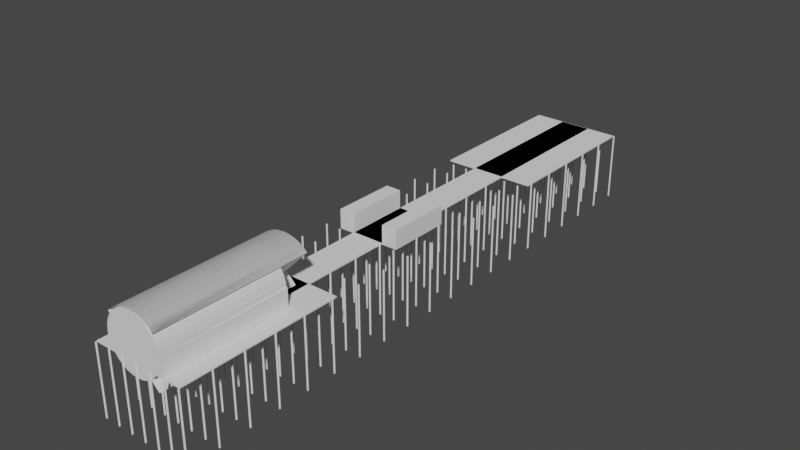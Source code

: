 # Source: pier_0010.blend  (saved by Blender 2.81.16; exported with 4.5.12 LTS)
import bpy
from mathutils import Matrix  # noqa: F401  (used for matrix-valued properties, if any)

bpy.ops.wm.read_factory_settings(use_empty=True)
scene = bpy.context.scene
scene.name = 'Scene'

# ---- collections
col_collection = bpy.data.collections.new('Collection'); scene.collection.children.link(col_collection)

# ---- world
world_world = bpy.data.worlds.new('World'); scene.world = world_world
world_world.use_nodes = True; world_world.node_tree.nodes.clear()
_N = world_world.node_tree.nodes; _L = world_world.node_tree.links
n0 = _N.new('ShaderNodeOutputWorld'); n0.name = 'World Output'; n0.location = (300, 300)
n1 = _N.new('ShaderNodeBackground'); n1.name = 'Background'; n1.location = (10, 300)
n1.inputs[0].default_value = (0.05088, 0.05088, 0.05088, 1.0)
_L.new(n1.outputs[0], n0.inputs[0])
n0.is_active_output = True
world_world.color = (0.05088, 0.05088, 0.05088)
world_world.use_sun_shadow = False
world_world.sun_shadow_jitter_overblur = 0.0

# ---- meshes
me_cube_003 = bpy.data.meshes.new('Cube.003')
me_cube_003.from_pydata([(0.0, 71.46, 0.0), (0.0, 71.46, 2.0), (0.0, 98.12, 0.0), (0.0, 98.12, 2.0), (30.38, 71.46, 0.0), (30.38, 71.46, 2.0), (30.38, 98.12, 0.0), (30.38, 98.12, 2.0), (9.981, 0.0, 0.0), (9.981, 0.0, 2.0), (9.981, 98.07, 0.0), (9.981, 98.07, 2.0), (20.32, 0.0, 0.0), (20.32, 0.0, 2.0), (20.32, 98.07, 0.0), (20.32, 98.07, 2.0), (0.0, 0.0, 0.0), (0.0, 0.0, 2.0), (0.0, 26.67, 0.0), (0.0, 26.67, 2.0), (30.38, 0.0, 0.0), (30.38, 0.0, 2.0), (30.38, 26.67, 0.0), (30.38, 26.67, 2.0), (4.823, 41.73, 0.0), (4.823, 41.73, 2.0), (4.823, 52.23, 0.0), (4.823, 52.23, 2.0), (25.5, 41.73, 0.0), (25.5, 41.73, 2.0), (25.5, 52.23, 0.0), (25.5, 52.23, 2.0)], [], [(0, 1, 3, 2), (2, 3, 7, 6), (6, 7, 5, 4), (4, 5, 1, 0), (2, 6, 4, 0), (7, 3, 1, 5), (8, 9, 11, 10), (10, 11, 15, 14), (14, 15, 13, 12), (12, 13, 9, 8), (10, 14, 12, 8), (15, 11, 9, 13), (16, 17, 19, 18), (18, 19, 23, 22), (22, 23, 21, 20), (20, 21, 17, 16), (18, 22, 20, 16), (23, 19, 17, 21), (24, 25, 27, 26), (26, 27, 31, 30), (30, 31, 29, 28), (28, 29, 25, 24), (26, 30, 28, 24), (31, 27, 25, 29)])
_uv = me_cube_003.uv_layers.new(name='UVMap')
_uv.uv.foreach_set('vector', [0.375, 0.0, 0.625, 0.0, 0.625, 0.25, 0.375, 0.25, 0.375, 0.25, 0.625, 0.25, 0.625, 0.5, 0.375, 0.5, 0.375, 0.5, 0.625, 0.5, 0.625, 0.75, 0.375, 0.75, 0.375, 0.75, 0.625, 0.75, 0.625, 1.0, 0.375, 1.0, 0.125, 0.5, 0.375, 0.5, 0.375, 0.75, 0.125, 0.75, 0.625, 0.5, 0.875, 0.5, 0.875, 0.75, 0.625, 0.75, 0.375, 0.0, 0.625, 0.0, 0.625, 0.25, 0.375, 0.25, 0.375, 0.25, 0.625, 0.25, 0.625, 0.5, 0.375, 0.5, 0.375, 0.5, 0.625, 0.5, 0.625, 0.75, 0.375, 0.75, 0.375, 0.75, 0.625, 0.75, 0.625, 1.0, 0.375, 1.0, 0.125, 0.5, 0.375, 0.5, 0.375, 0.75, 0.125, 0.75, 0.625, 0.5, 0.875, 0.5, 0.875, 0.75, 0.625, 0.75, 0.375, 0.0, 0.625, 0.0, 0.625, 0.25, 0.375, 0.25, 0.375, 0.25, 0.625, 0.25, 0.625, 0.5, 0.375, 0.5, 0.375, 0.5, 0.625, 0.5, 0.625, 0.75, 0.375, 0.75, 0.375, 0.75, 0.625, 0.75, 0.625, 1.0, 0.375, 1.0, 0.125, 0.5, 0.375, 0.5, 0.375, 0.75, 0.125, 0.75, 0.625, 0.5, 0.875, 0.5, 0.875, 0.75, 0.625, 0.75, 0.375, 0.0, 0.625, 0.0, 0.625, 0.25, 0.375, 0.25, 0.375, 0.25, 0.625, 0.25, 0.625, 0.5, 0.375, 0.5, 0.375, 0.5, 0.625, 0.5, 0.625, 0.75, 0.375, 0.75, 0.375, 0.75, 0.625, 0.75, 0.625, 1.0, 0.375, 1.0, 0.125, 0.5, 0.375, 0.5, 0.375, 0.75, 0.125, 0.75, 0.625, 0.5, 0.875, 0.5, 0.875, 0.75, 0.625, 0.75])
me_cube_003.use_remesh_fix_poles = True
me_cube_003.use_remesh_preserve_attributes = False
me_cube_003.use_mirror_vertex_groups = False
me_cube_003.update()
me_cube_005 = bpy.data.meshes.new('Cube.005')
me_cube_005.from_pydata([(-9.953, 0.1091, -1.812), (-10.0, 0.0, 0.0), (-9.953, 21.65, -1.812), (-9.953, 21.65, 0.1884), (10.35, 0.1091, -1.812), (10.0, 0.0, 0.0), (10.35, 21.65, -1.812), (10.35, 21.65, 0.1884)], [], [(0, 1, 3, 2), (2, 3, 7, 6), (6, 7, 5, 4), (4, 5, 1, 0), (2, 6, 4, 0), (7, 3, 1, 5)])
_uv = me_cube_005.uv_layers.new(name='UVMap')
_uv.uv.foreach_set('vector', [0.375, 0.0, 0.625, 0.0, 0.625, 0.25, 0.375, 0.25, 0.375, 0.25, 0.625, 0.25, 0.625, 0.5, 0.375, 0.5, 0.375, 0.5, 0.625, 0.5, 0.625, 0.75, 0.375, 0.75, 0.375, 0.75, 0.625, 0.75, 0.625, 1.0, 0.375, 1.0, 0.125, 0.5, 0.375, 0.5, 0.375, 0.75, 0.125, 0.75, 0.625, 0.5, 0.875, 0.5, 0.875, 0.75, 0.625, 0.75])
me_cube_005.use_remesh_fix_poles = True
me_cube_005.use_remesh_preserve_attributes = False
me_cube_005.use_mirror_vertex_groups = False
me_cube_005.update()
me_cylinder_003 = bpy.data.meshes.new('Cylinder.003')
me_cylinder_003.from_pydata([(0.0, 1.0, 0.0), (0.0, 1.0, 2.0), (0.1951, 0.9808, 0.0), (0.1951, 0.9808, 2.0), (0.3827, 0.9239, 0.0), (0.3827, 0.9239, 2.0), (0.5556, 0.8315, 0.0), (0.5556, 0.8315, 2.0), (0.7071, 0.7071, 0.0), (0.7071, 0.7071, 2.0), (0.8315, 0.5556, 0.0), (0.8315, 0.5556, 2.0), (0.9239, 0.3827, 0.0), (0.9239, 0.3827, 2.0), (0.9808, 0.1951, 0.0), (0.9808, 0.1951, 2.0), (1.0, 7.55e-08, 0.0), (1.0, 7.55e-08, 2.0), (0.9808, -0.1951, 0.0), (0.9808, -0.1951, 2.0), (0.9239, -0.3827, 0.0), (0.9239, -0.3827, 2.0), (0.8315, -0.5556, 0.0), (0.8315, -0.5556, 2.0), (0.7071, -0.7071, 0.0), (0.7071, -0.7071, 2.0), (0.5556, -0.8315, 0.0), (0.5556, -0.8315, 2.0), (0.3827, -0.9239, 0.0), (0.3827, -0.9239, 2.0), (0.1951, -0.9808, 0.0), (0.1951, -0.9808, 2.0), (-3.258e-07, -1.0, 0.0), (-3.258e-07, -1.0, 2.0), (-0.1951, -0.9808, 0.0), (-0.1951, -0.9808, 2.0), (-0.3827, -0.9239, 0.0), (-0.3827, -0.9239, 2.0), (-0.5556, -0.8315, 0.0), (-0.5556, -0.8315, 2.0), (-0.7071, -0.7071, 0.0), (-0.7071, -0.7071, 2.0), (-0.8315, -0.5556, 0.0), (-0.8315, -0.5556, 2.0), (-0.9239, -0.3827, 0.0), (-0.9239, -0.3827, 2.0), (-0.9808, -0.1951, 0.0), (-0.9808, -0.1951, 2.0), (-1.0, 9.656e-07, 0.0), (-1.0, 9.656e-07, 2.0), (-0.9808, 0.1951, 0.0), (-0.9808, 0.1951, 2.0), (-0.9239, 0.3827, 0.0), (-0.9239, 0.3827, 2.0), (-0.8315, 0.5556, 0.0), (-0.8315, 0.5556, 2.0), (-0.7071, 0.7071, 0.0), (-0.7071, 0.7071, 2.0), (-0.5556, 0.8315, 0.0), (-0.5556, 0.8315, 2.0), (-0.3827, 0.9239, 0.0), (-0.3827, 0.9239, 2.0), (-0.1951, 0.9808, 0.0), (-0.1951, 0.9808, 2.0)], [], [(0, 1, 3, 2), (2, 3, 5, 4), (4, 5, 7, 6), (6, 7, 9, 8), (8, 9, 11, 10), (10, 11, 13, 12), (12, 13, 15, 14), (14, 15, 17, 16), (16, 17, 19, 18), (18, 19, 21, 20), (20, 21, 23, 22), (22, 23, 25, 24), (24, 25, 27, 26), (26, 27, 29, 28), (28, 29, 31, 30), (30, 31, 33, 32), (32, 33, 35, 34), (34, 35, 37, 36), (36, 37, 39, 38), (38, 39, 41, 40), (40, 41, 43, 42), (42, 43, 45, 44), (44, 45, 47, 46), (46, 47, 49, 48), (48, 49, 51, 50), (50, 51, 53, 52), (52, 53, 55, 54), (54, 55, 57, 56), (56, 57, 59, 58), (58, 59, 61, 60), (3, 1, 63, 61, 59, 57, 55, 53, 51, 49, 47, 45, 43, 41, 39, 37, 35, 33, 31, 29, 27, 25, 23, 21, 19, 17, 15, 13, 11, 9, 7, 5), (60, 61, 63, 62), (62, 63, 1, 0), (0, 2, 4, 6, 8, 10, 12, 14, 16, 18, 20, 22, 24, 26, 28, 30, 32, 34, 36, 38, 40, 42, 44, 46, 48, 50, 52, 54, 56, 58, 60, 62)])
_uv = me_cylinder_003.uv_layers.new(name='UVMap')
_uv.uv.foreach_set('vector', [1.0, 0.5, 1.0, 1.0, 0.9688, 1.0, 0.9688, 0.5, 0.9688, 0.5, 0.9688, 1.0, 0.9375, 1.0, 0.9375, 0.5, 0.9375, 0.5, 0.9375, 1.0, 0.9062, 1.0, 0.9062, 0.5, 0.9062, 0.5, 0.9062, 1.0, 0.875, 1.0, 0.875, 0.5, 0.875, 0.5, 0.875, 1.0, 0.8438, 1.0, 0.8438, 0.5, 0.8438, 0.5, 0.8438, 1.0, 0.8125, 1.0, 0.8125, 0.5, 0.8125, 0.5, 0.8125, 1.0, 0.7812, 1.0, 0.7812, 0.5, 0.7812, 0.5, 0.7812, 1.0, 0.75, 1.0, 0.75, 0.5, 0.75, 0.5, 0.75, 1.0, 0.7188, 1.0, 0.7188, 0.5, 0.7188, 0.5, 0.7188, 1.0, 0.6875, 1.0, 0.6875, 0.5, 0.6875, 0.5, 0.6875, 1.0, 0.6562, 1.0, 0.6562, 0.5, 0.6562, 0.5, 0.6562, 1.0, 0.625, 1.0, 0.625, 0.5, 0.625, 0.5, 0.625, 1.0, 0.5938, 1.0, 0.5938, 0.5, 0.5938, 0.5, 0.5938, 1.0, 0.5625, 1.0, 0.5625, 0.5, 0.5625, 0.5, 0.5625, 1.0, 0.5312, 1.0, 0.5312, 0.5, 0.5312, 0.5, 0.5312, 1.0, 0.5, 1.0, 0.5, 0.5, 0.5, 0.5, 0.5, 1.0, 0.4688, 1.0, 0.4688, 0.5, 0.4688, 0.5, 0.4688, 1.0, 0.4375, 1.0, 0.4375, 0.5, 0.4375, 0.5, 0.4375, 1.0, 0.4062, 1.0, 0.4062, 0.5, 0.4062, 0.5, 0.4062, 1.0, 0.375, 1.0, 0.375, 0.5, 0.375, 0.5, 0.375, 1.0, 0.3438, 1.0, 0.3438, 0.5, 0.3438, 0.5, 0.3438, 1.0, 0.3125, 1.0, 0.3125, 0.5, 0.3125, 0.5, 0.3125, 1.0, 0.2812, 1.0, 0.2812, 0.5, 0.2812, 0.5, 0.2812, 1.0, 0.25, 1.0, 0.25, 0.5, 0.25, 0.5, 0.25, 1.0, 0.2188, 1.0, 0.2188, 0.5, 0.2188, 0.5, 0.2188, 1.0, 0.1875, 1.0, 0.1875, 0.5, 0.1875, 0.5, 0.1875, 1.0, 0.1562, 1.0, 0.1562, 0.5, 0.1562, 0.5, 0.1562, 1.0, 0.125, 1.0, 0.125, 0.5, 0.125, 0.5, 0.125, 1.0, 0.09375, 1.0, 0.09375, 0.5, 0.09375, 0.5, 0.09375, 1.0, 0.0625, 1.0, 0.0625, 0.5, 0.2968, 0.4854, 0.25, 0.49, 0.2032, 0.4854, 0.1582, 0.4717, 0.1167, 0.4496, 0.08029, 0.4197, 0.05045, 0.3833, 0.02827, 0.3418, 0.01461, 0.2968, 0.01, 0.25, 0.01461, 0.2032, 0.02827, 0.1582, 0.05045, 0.1167, 0.08029, 0.08029, 0.1167, 0.05045, 0.1582, 0.02827, 0.2032, 0.01461, 0.25, 0.01, 0.2968, 0.01461, 0.3418, 0.02827, 0.3833, 0.05045, 0.4197, 0.08029, 0.4496, 0.1167, 0.4717, 0.1582, 0.4854, 0.2032, 0.49, 0.25, 0.4854, 0.2968, 0.4717, 0.3418, 0.4496, 0.3833, 0.4197, 0.4197, 0.3833, 0.4496, 0.3418, 0.4717, 0.0625, 0.5, 0.0625, 1.0, 0.03125, 1.0, 0.03125, 0.5, 0.03125, 0.5, 0.03125, 1.0, 0.0, 1.0, 0.0, 0.5, 0.75, 0.49, 0.7968, 0.4854, 0.8418, 0.4717, 0.8833, 0.4496, 0.9197, 0.4197, 0.9496, 0.3833, 0.9717, 0.3418, 0.9854, 0.2968, 0.99, 0.25, 0.9854, 0.2032, 0.9717, 0.1582, 0.9496, 0.1167, 0.9197, 0.08029, 0.8833, 0.05045, 0.8418, 0.02827, 0.7968, 0.01461, 0.75, 0.01, 0.7032, 0.01461, 0.6582, 0.02827, 0.6167, 0.05045, 0.5803, 0.08029, 0.5504, 0.1167, 0.5283, 0.1582, 0.5146, 0.2032, 0.51, 0.25, 0.5146, 0.2968, 0.5283, 0.3418, 0.5504, 0.3833, 0.5803, 0.4197, 0.6167, 0.4496, 0.6582, 0.4717, 0.7032, 0.4854])
me_cylinder_003.use_remesh_fix_poles = True
me_cylinder_003.use_remesh_preserve_attributes = False
me_cylinder_003.use_mirror_vertex_groups = False
me_cylinder_003.update()
me_cube_006 = bpy.data.meshes.new('Cube.006')
me_cube_006.from_pydata([(-10.15, 0.0, 0.0), (-10.15, 0.0, 2.0), (-10.15, 10.94, 0.0), (-10.15, 10.94, 2.0), (-4.789, 0.0, 0.0), (-4.789, 0.0, 2.0), (-4.789, 10.94, 0.0), (-4.789, 10.94, 2.0)], [], [(0, 1, 3, 2), (2, 3, 7, 6), (6, 7, 5, 4), (4, 5, 1, 0), (2, 6, 4, 0), (7, 3, 1, 5)])
_uv = me_cube_006.uv_layers.new(name='UVMap')
_uv.uv.foreach_set('vector', [0.375, 0.0, 0.625, 0.0, 0.625, 0.25, 0.375, 0.25, 0.375, 0.25, 0.625, 0.25, 0.625, 0.5, 0.375, 0.5, 0.375, 0.5, 0.625, 0.5, 0.625, 0.75, 0.375, 0.75, 0.375, 0.75, 0.625, 0.75, 0.625, 1.0, 0.375, 1.0, 0.125, 0.5, 0.375, 0.5, 0.375, 0.75, 0.125, 0.75, 0.625, 0.5, 0.875, 0.5, 0.875, 0.75, 0.625, 0.75])
me_cube_006.use_remesh_fix_poles = True
me_cube_006.use_remesh_preserve_attributes = False
me_cube_006.use_mirror_vertex_groups = False
me_cube_006.update()
me_cube_007 = bpy.data.meshes.new('Cube.007')
me_cube_007.from_pydata([(-5.363, 0.0, 0.0), (-5.363, 0.0, 2.0), (-5.363, 10.94, 0.0), (-5.363, 10.94, 2.0), (0.0, 0.0, 0.0), (0.0, 0.0, 2.0), (0.0, 10.94, 0.0), (0.0, 10.94, 2.0)], [], [(0, 1, 3, 2), (2, 3, 7, 6), (6, 7, 5, 4), (4, 5, 1, 0), (2, 6, 4, 0), (7, 3, 1, 5)])
_uv = me_cube_007.uv_layers.new(name='UVMap')
_uv.uv.foreach_set('vector', [0.375, 0.0, 0.625, 0.0, 0.625, 0.25, 0.375, 0.25, 0.375, 0.25, 0.625, 0.25, 0.625, 0.5, 0.375, 0.5, 0.375, 0.5, 0.625, 0.5, 0.625, 0.75, 0.375, 0.75, 0.375, 0.75, 0.625, 0.75, 0.625, 1.0, 0.375, 1.0, 0.125, 0.5, 0.375, 0.5, 0.375, 0.75, 0.125, 0.75, 0.625, 0.5, 0.875, 0.5, 0.875, 0.75, 0.625, 0.75])
me_cube_007.use_remesh_fix_poles = True
me_cube_007.use_remesh_preserve_attributes = False
me_cube_007.use_mirror_vertex_groups = False
me_cube_007.update()
me_cylinder_004 = bpy.data.meshes.new('Cylinder.004')
me_cylinder_004.from_pydata([(0.0, 1.0, -4.35), (0.0, 1.0, 0.0), (0.1951, 0.9808, -4.35), (0.1951, 0.9808, 0.0), (0.3827, 0.9239, -4.35), (0.3827, 0.9239, 0.0), (0.5556, 0.8315, -4.35), (0.5556, 0.8315, 0.0), (0.7071, 0.7071, -4.35), (0.7071, 0.7071, 0.0), (0.8315, 0.5556, -4.35), (0.8315, 0.5556, 0.0), (0.9239, 0.3827, -4.35), (0.9239, 0.3827, 0.0), (0.9808, 0.1951, -4.35), (0.9808, 0.1951, 0.0), (1.0, 9.265e-07, -4.35), (1.0, 1.029e-06, 0.0), (0.9808, -0.1951, -4.35), (0.9808, -0.1951, 0.0), (0.9239, -0.3827, -4.35), (0.9239, -0.3827, 0.0), (0.8315, -0.5556, -4.35), (0.8315, -0.5556, 0.0), (0.7071, -0.7071, -4.35), (0.7071, -0.7071, 0.0), (0.5556, -0.8315, -4.35), (0.5556, -0.8315, 0.0), (0.3827, -0.9239, -4.35), (0.3827, -0.9239, 0.0), (0.1951, -0.9808, -4.35), (0.1951, -0.9808, 0.0), (-3.258e-07, -1.0, -4.35), (-3.258e-07, -1.0, 0.0), (-0.1951, -0.9808, -4.35), (-0.1951, -0.9808, 0.0), (-0.3827, -0.9239, -4.35), (-0.3827, -0.9239, 0.0), (-0.5556, -0.8315, -4.35), (-0.5556, -0.8315, 0.0), (-0.7071, -0.7071, -4.35), (-0.7071, -0.7071, 0.0), (-0.8315, -0.5556, -4.35), (-0.8315, -0.5556, 0.0), (-0.9239, -0.3827, -4.35), (-0.9239, -0.3827, 0.0), (-0.9808, -0.1951, -4.35), (-0.9808, -0.1951, 0.0), (-1.0, 1.817e-06, -4.35), (-1.0, 1.919e-06, 0.0), (-0.9808, 0.1951, -4.35), (-0.9808, 0.1951, 0.0), (-0.9239, 0.3827, -4.35), (-0.9239, 0.3827, 0.0), (-0.8315, 0.5556, -4.35), (-0.8315, 0.5556, 0.0), (-0.7071, 0.7071, -4.35), (-0.7071, 0.7071, 0.0), (-0.5556, 0.8315, -4.35), (-0.5556, 0.8315, 0.0), (-0.3827, 0.9239, -4.35), (-0.3827, 0.9239, 0.0), (-0.1951, 0.9808, -4.35), (-0.1951, 0.9808, 0.0)], [], [(0, 1, 3, 2), (2, 3, 5, 4), (4, 5, 7, 6), (6, 7, 9, 8), (8, 9, 11, 10), (10, 11, 13, 12), (12, 13, 15, 14), (14, 15, 17, 16), (16, 17, 19, 18), (18, 19, 21, 20), (20, 21, 23, 22), (22, 23, 25, 24), (24, 25, 27, 26), (26, 27, 29, 28), (28, 29, 31, 30), (30, 31, 33, 32), (32, 33, 35, 34), (34, 35, 37, 36), (36, 37, 39, 38), (38, 39, 41, 40), (40, 41, 43, 42), (42, 43, 45, 44), (44, 45, 47, 46), (46, 47, 49, 48), (48, 49, 51, 50), (50, 51, 53, 52), (52, 53, 55, 54), (54, 55, 57, 56), (56, 57, 59, 58), (58, 59, 61, 60), (3, 1, 63, 61, 59, 57, 55, 53, 51, 49, 47, 45, 43, 41, 39, 37, 35, 33, 31, 29, 27, 25, 23, 21, 19, 17, 15, 13, 11, 9, 7, 5), (60, 61, 63, 62), (62, 63, 1, 0), (0, 2, 4, 6, 8, 10, 12, 14, 16, 18, 20, 22, 24, 26, 28, 30, 32, 34, 36, 38, 40, 42, 44, 46, 48, 50, 52, 54, 56, 58, 60, 62)])
_uv = me_cylinder_004.uv_layers.new(name='UVMap')
_uv.uv.foreach_set('vector', [1.0, 0.5, 1.0, 1.0, 0.9688, 1.0, 0.9688, 0.5, 0.9688, 0.5, 0.9688, 1.0, 0.9375, 1.0, 0.9375, 0.5, 0.9375, 0.5, 0.9375, 1.0, 0.9062, 1.0, 0.9062, 0.5, 0.9062, 0.5, 0.9062, 1.0, 0.875, 1.0, 0.875, 0.5, 0.875, 0.5, 0.875, 1.0, 0.8438, 1.0, 0.8438, 0.5, 0.8438, 0.5, 0.8438, 1.0, 0.8125, 1.0, 0.8125, 0.5, 0.8125, 0.5, 0.8125, 1.0, 0.7812, 1.0, 0.7812, 0.5, 0.7812, 0.5, 0.7812, 1.0, 0.75, 1.0, 0.75, 0.5, 0.75, 0.5, 0.75, 1.0, 0.7188, 1.0, 0.7188, 0.5, 0.7188, 0.5, 0.7188, 1.0, 0.6875, 1.0, 0.6875, 0.5, 0.6875, 0.5, 0.6875, 1.0, 0.6562, 1.0, 0.6562, 0.5, 0.6562, 0.5, 0.6562, 1.0, 0.625, 1.0, 0.625, 0.5, 0.625, 0.5, 0.625, 1.0, 0.5938, 1.0, 0.5938, 0.5, 0.5938, 0.5, 0.5938, 1.0, 0.5625, 1.0, 0.5625, 0.5, 0.5625, 0.5, 0.5625, 1.0, 0.5312, 1.0, 0.5312, 0.5, 0.5312, 0.5, 0.5312, 1.0, 0.5, 1.0, 0.5, 0.5, 0.5, 0.5, 0.5, 1.0, 0.4688, 1.0, 0.4688, 0.5, 0.4688, 0.5, 0.4688, 1.0, 0.4375, 1.0, 0.4375, 0.5, 0.4375, 0.5, 0.4375, 1.0, 0.4062, 1.0, 0.4062, 0.5, 0.4062, 0.5, 0.4062, 1.0, 0.375, 1.0, 0.375, 0.5, 0.375, 0.5, 0.375, 1.0, 0.3438, 1.0, 0.3438, 0.5, 0.3438, 0.5, 0.3438, 1.0, 0.3125, 1.0, 0.3125, 0.5, 0.3125, 0.5, 0.3125, 1.0, 0.2812, 1.0, 0.2812, 0.5, 0.2812, 0.5, 0.2812, 1.0, 0.25, 1.0, 0.25, 0.5, 0.25, 0.5, 0.25, 1.0, 0.2188, 1.0, 0.2188, 0.5, 0.2188, 0.5, 0.2188, 1.0, 0.1875, 1.0, 0.1875, 0.5, 0.1875, 0.5, 0.1875, 1.0, 0.1562, 1.0, 0.1562, 0.5, 0.1562, 0.5, 0.1562, 1.0, 0.125, 1.0, 0.125, 0.5, 0.125, 0.5, 0.125, 1.0, 0.09375, 1.0, 0.09375, 0.5, 0.09375, 0.5, 0.09375, 1.0, 0.0625, 1.0, 0.0625, 0.5, 0.2968, 0.4854, 0.25, 0.49, 0.2032, 0.4854, 0.1582, 0.4717, 0.1167, 0.4496, 0.08029, 0.4197, 0.05045, 0.3833, 0.02827, 0.3418, 0.01461, 0.2968, 0.01, 0.25, 0.01461, 0.2032, 0.02827, 0.1582, 0.05045, 0.1167, 0.08029, 0.08029, 0.1167, 0.05045, 0.1582, 0.02827, 0.2032, 0.01461, 0.25, 0.01, 0.2968, 0.01461, 0.3418, 0.02827, 0.3833, 0.05045, 0.4197, 0.08029, 0.4496, 0.1167, 0.4717, 0.1582, 0.4854, 0.2032, 0.49, 0.25, 0.4854, 0.2968, 0.4717, 0.3418, 0.4496, 0.3833, 0.4197, 0.4197, 0.3833, 0.4496, 0.3418, 0.4717, 0.0625, 0.5, 0.0625, 1.0, 0.03125, 1.0, 0.03125, 0.5, 0.03125, 0.5, 0.03125, 1.0, 0.0, 1.0, 0.0, 0.5, 0.75, 0.49, 0.7968, 0.4854, 0.8418, 0.4717, 0.8833, 0.4496, 0.9197, 0.4197, 0.9496, 0.3833, 0.9717, 0.3418, 0.9854, 0.2968, 0.99, 0.25, 0.9854, 0.2032, 0.9717, 0.1582, 0.9496, 0.1167, 0.9197, 0.08029, 0.8833, 0.05045, 0.8418, 0.02827, 0.7968, 0.01461, 0.75, 0.01, 0.7032, 0.01461, 0.6582, 0.02827, 0.6167, 0.05045, 0.5803, 0.08029, 0.5504, 0.1167, 0.5283, 0.1582, 0.5146, 0.2032, 0.51, 0.25, 0.5146, 0.2968, 0.5283, 0.3418, 0.5504, 0.3833, 0.5803, 0.4197, 0.6167, 0.4496, 0.6582, 0.4717, 0.7032, 0.4854])
me_cylinder_004.use_remesh_fix_poles = True
me_cylinder_004.use_remesh_preserve_attributes = False
me_cylinder_004.use_mirror_vertex_groups = False
me_cylinder_004.update()
me_cylinder_006 = bpy.data.meshes.new('Cylinder.006')
me_cylinder_006.from_pydata([(0.0, 1.0, -4.35), (0.0, 1.0, 0.0), (1.0, 2.112e-07, -4.35), (1.0, 3.139e-07, 0.0), (-1.0, 1.101e-06, -4.35), (-1.0, 1.204e-06, 0.0), (-0.9808, 0.1951, -4.35), (-0.9808, 0.1951, 0.0), (-0.9239, 0.3827, -4.35), (-0.9239, 0.3827, 0.0), (-0.8315, 0.5556, -4.35), (-0.8315, 0.5556, 0.0), (-0.7071, 0.7071, -4.35), (-0.7071, 0.7071, 0.0), (-0.5556, 0.8315, -4.35), (-0.5556, 0.8315, 0.0), (-0.3827, 0.9239, -4.35), (-0.3827, 0.9239, 0.0), (-0.1951, 0.9808, -4.35), (-0.1951, 0.9808, 0.0), (-1.0, -3.093e-07, -4.35), (-1.0, -1.192e-07, 4.371e-08), (-0.9808, 0.1951, -4.35), (-0.9808, 0.1951, 3.434e-08), (-0.9239, 0.3827, -4.35), (-0.9239, 0.3827, 2.366e-08), (-0.8315, 0.5556, -4.35), (-0.8315, 0.5556, 1.206e-08), (-0.7071, 0.7071, -4.35), (-0.7071, 0.7071, 1.421e-14), (-0.5556, 0.8315, -4.35), (-0.5556, 0.8315, -1.206e-08), (-0.3827, 0.9239, -4.35), (-0.3827, 0.9239, -2.366e-08), (-0.1951, 0.9808, -4.35), (-0.1951, 0.9808, -3.434e-08), (-3.417e-07, 1.0, -4.35), (-2.543e-07, 1.0, -4.371e-08), (-1.232e-06, -1.0, -4.35), (-1.144e-06, -1.0, 4.371e-08)], [], [(4, 5, 7, 6), (6, 7, 9, 8), (8, 9, 11, 10), (10, 11, 13, 12), (12, 13, 15, 14), (14, 15, 17, 16), (16, 17, 19, 18), (18, 19, 1, 0), (2, 3, 5, 4), (20, 21, 23, 22), (22, 23, 25, 24), (24, 25, 27, 26), (26, 27, 29, 28), (28, 29, 31, 30), (30, 31, 33, 32), (32, 33, 35, 34), (34, 35, 37, 36), (36, 37, 39, 38)])
_uv = me_cylinder_006.uv_layers.new(name='UVMap')
_uv.uv.foreach_set('vector', [0.25, 0.5, 0.25, 1.0, 0.2188, 1.0, 0.2188, 0.5, 0.2188, 0.5, 0.2188, 1.0, 0.1875, 1.0, 0.1875, 0.5, 0.1875, 0.5, 0.1875, 1.0, 0.1562, 1.0, 0.1562, 0.5, 0.1562, 0.5, 0.1562, 1.0, 0.125, 1.0, 0.125, 0.5, 0.125, 0.5, 0.125, 1.0, 0.09375, 1.0, 0.09375, 0.5, 0.09375, 0.5, 0.09375, 1.0, 0.0625, 1.0, 0.0625, 0.5, 0.0625, 0.5, 0.0625, 1.0, 0.03125, 1.0, 0.03125, 0.5, 0.03125, 0.5, 0.03125, 1.0, 0.0, 1.0, 0.0, 0.5, 0.7351, 0.625, 0.7351, 0.69, 0.7649, 0.69, 0.7649, 0.625, 1.0, 0.5, 1.0, 1.0, 0.9688, 1.0, 0.9688, 0.5, 0.9688, 0.5, 0.9688, 1.0, 0.9375, 1.0, 0.9375, 0.5, 0.9375, 0.5, 0.9375, 1.0, 0.9062, 1.0, 0.9062, 0.5, 0.9062, 0.5, 0.9062, 1.0, 0.875, 1.0, 0.875, 0.5, 0.875, 0.5, 0.875, 1.0, 0.8438, 1.0, 0.8438, 0.5, 0.8438, 0.5, 0.8438, 1.0, 0.8125, 1.0, 0.8125, 0.5, 0.8125, 0.5, 0.8125, 1.0, 0.7812, 1.0, 0.7812, 0.5, 0.7812, 0.5, 0.7812, 1.0, 0.75, 1.0, 0.75, 0.5, 0.7351, 0.625, 0.7351, 0.69, 0.7649, 0.69, 0.7649, 0.625])
me_cylinder_006.use_remesh_fix_poles = True
me_cylinder_006.use_remesh_preserve_attributes = False
me_cylinder_006.use_mirror_vertex_groups = False
me_cylinder_006.update()

# ---- objects
ob_cube_002 = bpy.data.objects.new('Cube.002', me_cube_003)
ob_cube = bpy.data.objects.new('Cube', me_cube_005)
ob_cylinder = bpy.data.objects.new('Cylinder', me_cylinder_003)
ob_cube_001 = bpy.data.objects.new('Cube.001', me_cube_006)
ob_cube_003 = bpy.data.objects.new('Cube.003', me_cube_007)
ob_cylinder_001 = bpy.data.objects.new('Cylinder.001', me_cylinder_004)
ob_empty = bpy.data.objects.new('Empty', None)
ob_empty_001 = bpy.data.objects.new('Empty.001', None)
ob_cylinder_003 = bpy.data.objects.new('Cylinder.003', me_cylinder_006)

# ---- transforms, parenting, visibility, modifiers, constraints
ob_cube_002.location = (0.04144, 0.1091, 12.0)
ob_cube_002.scale = (0.533, 1.042, 0.1066)
ob_cube_002.lineart.crease_threshold = 0.0
ob_cube.location = (8.0, 0.0, 15.0)
ob_cube.scale = (0.5, 1.0, 1.5)
ob_cube.lineart.crease_threshold = 0.0
ob_cylinder.location = (0.0, 0.0, 0.0)
ob_cylinder.scale = (0.15, 0.15, 6.0)
ob_cylinder.lineart.crease_threshold = 0.0
_m = ob_cylinder.modifiers.new('Array', 'ARRAY')
_m.count = 7
_m.use_constant_offset = True
_m.constant_offset_displace = (6.0, 0.0, 0.0)
_m.relative_offset_displace = (6.0, 0.0, 0.0)
_m = ob_cylinder.modifiers.new('Array.001', 'ARRAY')
_m.count = 20
_m.use_constant_offset = True
_m.constant_offset_displace = (0.0, 12.0, 0.0)
_m.relative_offset_displace = (0.0, 12.0, 0.0)
ob_cube_001.location = (7.688, 43.59, 12.28)
ob_cube_001.scale = (0.5, 1.0, 1.5)
ob_cube_001.lineart.crease_threshold = 0.0
ob_cube_003.location = (13.64, 43.59, 12.28)
ob_cube_003.scale = (0.5, 1.0, 1.5)
ob_cube_003.lineart.crease_threshold = 0.0
ob_cylinder_001.location = (8.0, 0.0, 15.0)
ob_cylinder_001.rotation_euler = (1.571, -0.0, 0.0)
ob_cylinder_001.scale = (4.979, 4.979, 4.979)
ob_cylinder_001.lineart.crease_threshold = 0.0
ob_empty.location = (8.0, 0.0, 15.0)
ob_empty.lineart.crease_threshold = 0.0
ob_empty_001.location = (8.0, -2.558e-13, 13.94)
ob_empty_001.lineart.crease_threshold = 0.0
ob_cylinder_003.location = (8.0, -1.903e-13, 13.94)
ob_cylinder_003.rotation_euler = (1.571, 0.7854, 0.0)
ob_cylinder_003.scale = (6.088, 6.088, 6.088)
ob_cylinder_003.lineart.crease_threshold = 0.0

# ---- collection membership
col_collection.objects.link(ob_cube_002)
col_collection.objects.link(ob_cube)
col_collection.objects.link(ob_cylinder)
col_collection.objects.link(ob_cube_001)
col_collection.objects.link(ob_cube_003)
col_collection.objects.link(ob_cylinder_001)
col_collection.objects.link(ob_empty)
col_collection.objects.link(ob_empty_001)
col_collection.objects.link(ob_cylinder_003)

# ---- scene / render settings (as saved in the file)
scene.frame_start = 1; scene.frame_end = 250; scene.frame_set(1)
scene.render.engine = 'BLENDER_EEVEE_NEXT'
scene.cycles.use_denoising = False
scene.cycles.samples = 128
scene.cycles.sampling_pattern = 'TABULATED_SOBOL'
scene.cycles.use_adaptive_sampling = False
scene.cycles.use_light_tree = False
scene.view_settings.view_transform = 'Filmic'
bpy.context.view_layer.update()

# ---- added for rendering (the .blend has no active camera and no usable light): camera, sun
cam_auto = bpy.data.cameras.new('AutoCamera')
cam_auto.lens = 50.0
cam_auto.sensor_width = 36.0
cam_auto.clip_end = 1733.22
ob_auto_camera = bpy.data.objects.new('AutoCamera', cam_auto)
scene.collection.objects.link(ob_auto_camera)
ob_auto_camera.location = (106.759, -67.2112, 90.2847)
ob_auto_camera.rotation_euler = (1.09748, -7.21219e-08, 0.694738)
scene.camera = ob_auto_camera
light_auto_sun = bpy.data.lights.new('AutoSun', 'SUN')
light_auto_sun.energy = 3.0
light_auto_sun.angle = 0.0523599
ob_auto_sun = bpy.data.objects.new('AutoSun', light_auto_sun)
scene.collection.objects.link(ob_auto_sun)
ob_auto_sun.rotation_euler = (0.872665, 0.174533, 0.523599)
bpy.context.view_layer.update()
